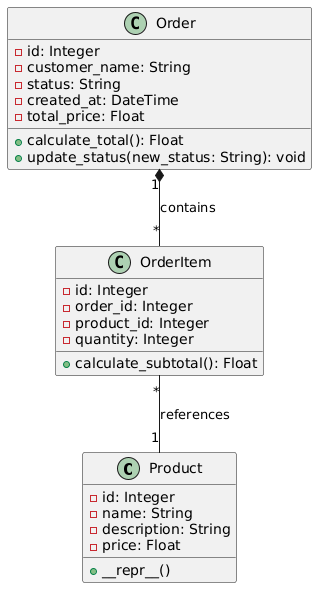

The diagram above was rendered by PlantUML. Its source (embedded in the PNG):
@startuml
class Product {
  - id: Integer
  - name: String
  - description: String
  - price: Float
  + __repr__()
}

class OrderItem {
  - id: Integer
  - order_id: Integer
  - product_id: Integer
  - quantity: Integer
  + calculate_subtotal(): Float
}

class Order {
  - id: Integer
  - customer_name: String
  - status: String
  - created_at: DateTime
  - total_price: Float
  + calculate_total(): Float
  + update_status(new_status: String): void
}

Order "1" *-- "*" OrderItem : contains
OrderItem "*" -- "1" Product : references
@enduml